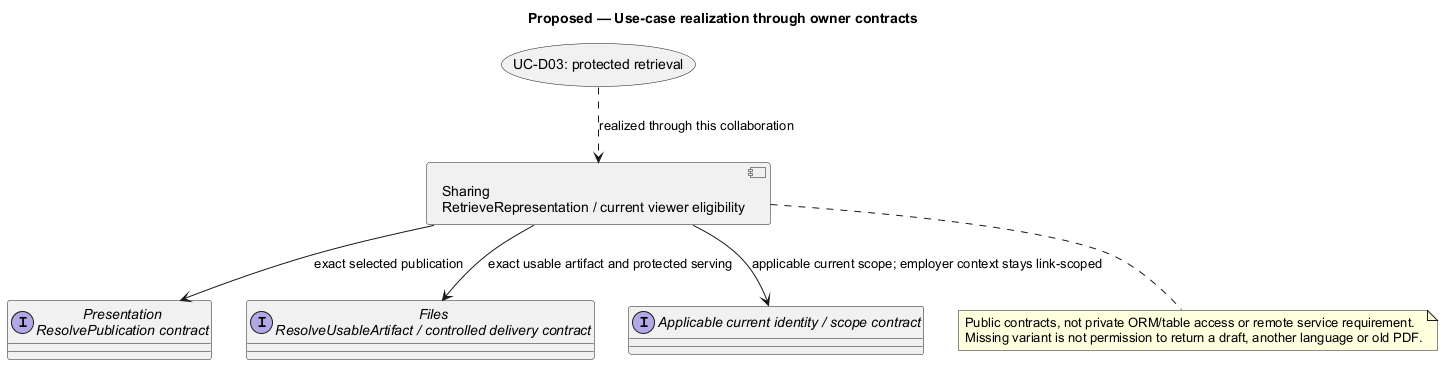

The diagram above was rendered by PlantUML. Its source (embedded in the PNG):
@startuml
' OWNER-MVP-2026-11-04 review: MVP core / cross-cutting. Core presentation/application/files or shared authority/recovery invariant remains applicable.
allowmixing
title Proposed — Use-case realization through owner contracts
skinparam backgroundColor white
skinparam shadowing false
skinparam defaultFontName Arial

usecase "UC-D03: protected retrieval" as U
component "Sharing\nRetrieveRepresentation / current viewer eligibility" as S
interface "Presentation\nResolvePublication contract" as P
interface "Files\nResolveUsableArtifact / controlled delivery contract" as F
interface "Applicable current identity / scope contract" as I
U ..> S : realized through this collaboration
S --> P : exact selected publication
S --> F : exact usable artifact and protected serving
S --> I : applicable current scope; employer context stays link-scoped
note bottom of S
 Public contracts, not private ORM/table access or remote service requirement.
 Missing variant is not permission to return a draft, another language or old PDF.
end note

@enduml